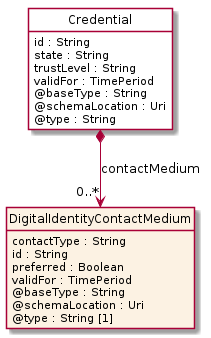

The diagram above was rendered by PlantUML. Its source (embedded in the PNG):
@startuml
hide circle
hide methods
hide stereotype
show <<Enumeration>> stereotype
skinparam class {
   BackgroundColor<<Enumeration>> #E6F5F7
   BackgroundColor<<Ref>> #FFFFE0
   BackgroundColor<<Pivot>> #FFFFFFF
   BackgroundColor<<SimpleType>> #E2F0DA
   BackgroundColor #FCF2E3
}

class Credential <<Pivot>> {
    id : String
    state : String
    trustLevel : String
    validFor : TimePeriod
    @baseType : String
    @schemaLocation : Uri
    @type : String
}

class DigitalIdentityContactMedium  {
    contactType : String
    id : String
    preferred : Boolean
    validFor : TimePeriod
    @baseType : String
    @schemaLocation : Uri
    @type : String [1]
}

Credential *-->  "0..*" DigitalIdentityContactMedium : contactMedium

@enduml